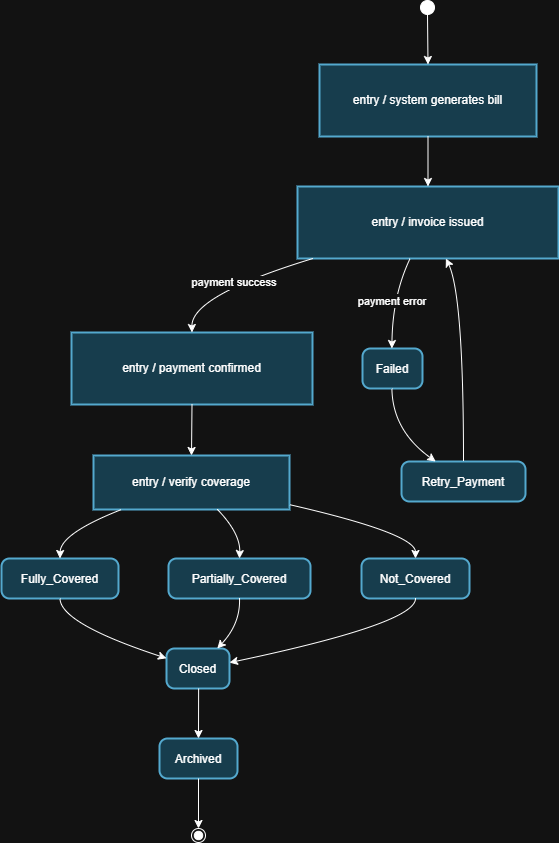

The diagram above was exported from draw.io. Its source (the exported page's mxGraphModel, read from the mxfile embedded in the PNG):
<mxGraphModel dx="2060" dy="1124" grid="1" gridSize="10" guides="1" tooltips="1" connect="1" arrows="1" fold="1" page="1" pageScale="1" pageWidth="850" pageHeight="1100" math="0" shadow="0">
  <root>
    <mxCell id="0" />
    <mxCell id="1" parent="0" />
    <mxCell id="1VFR6KdIIi10V02LEXMB-128" edge="1" parent="1" source="1VFR6KdIIi10V02LEXMB-103" style="curved=1;startArrow=none;;fillColor=none;;exitX=0.17;exitY=0;entryX=0.11;entryY=1.01;rounded=0;" value="">
      <mxGeometry relative="1" as="geometry">
        <Array as="points">
          <mxPoint x="535" y="831" />
          <mxPoint x="535" y="536" />
        </Array>
        <mxPoint x="715.8235294117649" y="497.9999999999998" as="targetPoint" />
      </mxGeometry>
    </mxCell>
    <mxCell id="1VFR6KdIIi10V02LEXMB-223" parent="1" style="ellipse;fillColor=strokeColor;fontColor=light-dark(#333333,#cccccc);" value="" vertex="1">
      <mxGeometry height="14" width="14" x="1229" y="1060" as="geometry" />
    </mxCell>
    <mxCell id="1VFR6KdIIi10V02LEXMB-224" parent="1" style="whiteSpace=wrap;strokeWidth=2;fillColor=#b1ddf0;strokeColor=#10739e;" value="entry / system generates bill" vertex="1">
      <mxGeometry height="72" width="217" x="1128" y="1124" as="geometry" />
    </mxCell>
    <mxCell id="1VFR6KdIIi10V02LEXMB-225" parent="1" style="whiteSpace=wrap;strokeWidth=2;fillColor=#b1ddf0;strokeColor=#10739e;" value="entry / invoice issued" vertex="1">
      <mxGeometry height="72" width="261" x="1106" y="1246" as="geometry" />
    </mxCell>
    <mxCell id="1VFR6KdIIi10V02LEXMB-226" parent="1" style="whiteSpace=wrap;strokeWidth=2;fillColor=#b1ddf0;strokeColor=#10739e;" value="entry / payment confirmed" vertex="1">
      <mxGeometry height="72" width="241" x="880" y="1392" as="geometry" />
    </mxCell>
    <mxCell id="1VFR6KdIIi10V02LEXMB-227" parent="1" style="rounded=1;arcSize=20;strokeWidth=2;fillColor=#b1ddf0;strokeColor=#10739e;" value="Failed" vertex="1">
      <mxGeometry height="40" width="60" x="1171" y="1408" as="geometry" />
    </mxCell>
    <mxCell id="1VFR6KdIIi10V02LEXMB-228" parent="1" style="whiteSpace=wrap;strokeWidth=2;fillColor=#b1ddf0;strokeColor=#10739e;" value="entry / verify coverage" vertex="1">
      <mxGeometry height="54" width="196" x="902" y="1515" as="geometry" />
    </mxCell>
    <mxCell id="1VFR6KdIIi10V02LEXMB-229" parent="1" style="rounded=1;arcSize=20;strokeWidth=2;fillColor=#b1ddf0;strokeColor=#10739e;" value="Fully_Covered" vertex="1">
      <mxGeometry height="40" width="117" x="810" y="1618" as="geometry" />
    </mxCell>
    <mxCell id="1VFR6KdIIi10V02LEXMB-230" parent="1" style="rounded=1;arcSize=20;strokeWidth=2;fillColor=#b1ddf0;strokeColor=#10739e;" value="Partially_Covered" vertex="1">
      <mxGeometry height="40" width="142" x="977" y="1618" as="geometry" />
    </mxCell>
    <mxCell id="1VFR6KdIIi10V02LEXMB-231" parent="1" style="rounded=1;arcSize=20;strokeWidth=2;fillColor=#b1ddf0;strokeColor=#10739e;" value="Not_Covered" vertex="1">
      <mxGeometry height="40" width="108" x="1170" y="1618" as="geometry" />
    </mxCell>
    <mxCell id="1VFR6KdIIi10V02LEXMB-232" parent="1" style="rounded=1;arcSize=20;strokeWidth=2;fillColor=#b1ddf0;strokeColor=#10739e;" value="Closed" vertex="1">
      <mxGeometry height="40" width="63" x="975" y="1708" as="geometry" />
    </mxCell>
    <mxCell id="1VFR6KdIIi10V02LEXMB-233" parent="1" style="rounded=1;arcSize=20;strokeWidth=2;fillColor=#b1ddf0;strokeColor=#10739e;" value="Retry_Payment" vertex="1">
      <mxGeometry height="40" width="124" x="1210" y="1521" as="geometry" />
    </mxCell>
    <mxCell id="1VFR6KdIIi10V02LEXMB-234" parent="1" style="rounded=1;arcSize=20;strokeWidth=2;fillColor=#b1ddf0;strokeColor=#10739e;" value="Archived" vertex="1">
      <mxGeometry height="40" width="78" x="968" y="1798" as="geometry" />
    </mxCell>
    <mxCell id="1VFR6KdIIi10V02LEXMB-235" parent="1" style="ellipse;shape=endState;fillColor=strokeColor;fontColor=light-dark(#333333,#cccccc);" value="" vertex="1">
      <mxGeometry height="14" width="14" x="1000" y="1888" as="geometry" />
    </mxCell>
    <mxCell id="1VFR6KdIIi10V02LEXMB-236" edge="1" parent="1" source="1VFR6KdIIi10V02LEXMB-223" style="curved=1;startArrow=none;;fillColor=none;;exitX=0.53;exitY=1;entryX=0.5;entryY=0;rounded=0;" target="1VFR6KdIIi10V02LEXMB-224" value="">
      <mxGeometry relative="1" as="geometry">
        <Array as="points" />
      </mxGeometry>
    </mxCell>
    <mxCell id="1VFR6KdIIi10V02LEXMB-237" edge="1" parent="1" source="1VFR6KdIIi10V02LEXMB-224" style="curved=1;startArrow=none;;fillColor=none;;exitX=0.5;exitY=1;entryX=0.5;entryY=0;rounded=0;" target="1VFR6KdIIi10V02LEXMB-225" value="">
      <mxGeometry relative="1" as="geometry">
        <Array as="points" />
      </mxGeometry>
    </mxCell>
    <mxCell id="1VFR6KdIIi10V02LEXMB-238" edge="1" parent="1" source="1VFR6KdIIi10V02LEXMB-225" style="curved=1;startArrow=none;;fillColor=none;;exitX=0.05;exitY=1.01;entryX=0.5;entryY=0.01;rounded=0;" target="1VFR6KdIIi10V02LEXMB-226" value="payment success">
      <mxGeometry relative="1" as="geometry">
        <Array as="points">
          <mxPoint x="1000" y="1355" />
        </Array>
      </mxGeometry>
    </mxCell>
    <mxCell id="1VFR6KdIIi10V02LEXMB-239" edge="1" parent="1" source="1VFR6KdIIi10V02LEXMB-225" style="curved=1;startArrow=none;;fillColor=none;;exitX=0.43;exitY=1.01;entryX=0.49;entryY=0.01;rounded=0;" target="1VFR6KdIIi10V02LEXMB-227" value="payment error">
      <mxGeometry relative="1" as="geometry">
        <Array as="points">
          <mxPoint x="1201" y="1355" />
        </Array>
      </mxGeometry>
    </mxCell>
    <mxCell id="1VFR6KdIIi10V02LEXMB-240" edge="1" parent="1" source="1VFR6KdIIi10V02LEXMB-226" style="curved=1;startArrow=none;;fillColor=none;;exitX=0.5;exitY=1.01;entryX=0.5;entryY=-0.01;rounded=0;" target="1VFR6KdIIi10V02LEXMB-228" value="">
      <mxGeometry relative="1" as="geometry">
        <Array as="points" />
      </mxGeometry>
    </mxCell>
    <mxCell id="1VFR6KdIIi10V02LEXMB-241" edge="1" parent="1" source="1VFR6KdIIi10V02LEXMB-228" style="curved=1;startArrow=none;;fillColor=none;;exitX=0.15;exitY=0.99;entryX=0.5;entryY=0.01;rounded=0;" target="1VFR6KdIIi10V02LEXMB-229" value="">
      <mxGeometry relative="1" as="geometry">
        <Array as="points">
          <mxPoint x="869" y="1593" />
        </Array>
      </mxGeometry>
    </mxCell>
    <mxCell id="1VFR6KdIIi10V02LEXMB-242" edge="1" parent="1" source="1VFR6KdIIi10V02LEXMB-228" style="curved=1;startArrow=none;;fillColor=none;;exitX=0.63;exitY=0.99;entryX=0.5;entryY=0.01;rounded=0;" target="1VFR6KdIIi10V02LEXMB-230" value="">
      <mxGeometry relative="1" as="geometry">
        <Array as="points">
          <mxPoint x="1049" y="1593" />
        </Array>
      </mxGeometry>
    </mxCell>
    <mxCell id="1VFR6KdIIi10V02LEXMB-243" edge="1" parent="1" source="1VFR6KdIIi10V02LEXMB-228" style="curved=1;startArrow=none;;fillColor=none;;exitX=1;exitY=0.91;entryX=0.5;entryY=0.01;rounded=0;" target="1VFR6KdIIi10V02LEXMB-231" value="">
      <mxGeometry relative="1" as="geometry">
        <Array as="points">
          <mxPoint x="1224" y="1593" />
        </Array>
      </mxGeometry>
    </mxCell>
    <mxCell id="1VFR6KdIIi10V02LEXMB-244" edge="1" parent="1" source="1VFR6KdIIi10V02LEXMB-229" style="curved=1;startArrow=none;;fillColor=none;;exitX=0.5;exitY=1.01;entryX=0.01;entryY=0.25;rounded=0;" target="1VFR6KdIIi10V02LEXMB-232" value="">
      <mxGeometry relative="1" as="geometry">
        <Array as="points">
          <mxPoint x="869" y="1683" />
        </Array>
      </mxGeometry>
    </mxCell>
    <mxCell id="1VFR6KdIIi10V02LEXMB-245" edge="1" parent="1" source="1VFR6KdIIi10V02LEXMB-230" style="curved=1;startArrow=none;;fillColor=none;;exitX=0.5;exitY=1.01;entryX=0.8;entryY=0.01;rounded=0;" target="1VFR6KdIIi10V02LEXMB-232" value="">
      <mxGeometry relative="1" as="geometry">
        <Array as="points">
          <mxPoint x="1049" y="1683" />
        </Array>
      </mxGeometry>
    </mxCell>
    <mxCell id="1VFR6KdIIi10V02LEXMB-246" edge="1" parent="1" source="1VFR6KdIIi10V02LEXMB-231" style="curved=1;startArrow=none;;fillColor=none;;exitX=0.5;exitY=1.01;entryX=1.01;entryY=0.35;rounded=0;" target="1VFR6KdIIi10V02LEXMB-232" value="">
      <mxGeometry relative="1" as="geometry">
        <Array as="points">
          <mxPoint x="1224" y="1683" />
        </Array>
      </mxGeometry>
    </mxCell>
    <mxCell id="1VFR6KdIIi10V02LEXMB-247" edge="1" parent="1" source="1VFR6KdIIi10V02LEXMB-227" style="curved=1;startArrow=none;;fillColor=none;;exitX=0.49;exitY=1.01;entryX=0.28;entryY=0.01;rounded=0;" target="1VFR6KdIIi10V02LEXMB-233" value="">
      <mxGeometry relative="1" as="geometry">
        <Array as="points">
          <mxPoint x="1201" y="1490" />
        </Array>
      </mxGeometry>
    </mxCell>
    <mxCell id="1VFR6KdIIi10V02LEXMB-248" edge="1" parent="1" source="1VFR6KdIIi10V02LEXMB-233" style="curved=1;startArrow=none;;fillColor=none;;exitX=0.5;exitY=0.01;entryX=0.57;entryY=1.01;rounded=0;" target="1VFR6KdIIi10V02LEXMB-225" value="">
      <mxGeometry relative="1" as="geometry">
        <Array as="points">
          <mxPoint x="1272" y="1355" />
        </Array>
      </mxGeometry>
    </mxCell>
    <mxCell id="1VFR6KdIIi10V02LEXMB-249" edge="1" parent="1" source="1VFR6KdIIi10V02LEXMB-232" style="curved=1;startArrow=none;;fillColor=none;;exitX=0.51;exitY=1.01;entryX=0.5;entryY=0.01;rounded=0;" target="1VFR6KdIIi10V02LEXMB-234" value="">
      <mxGeometry relative="1" as="geometry">
        <Array as="points" />
      </mxGeometry>
    </mxCell>
    <mxCell id="1VFR6KdIIi10V02LEXMB-250" edge="1" parent="1" source="1VFR6KdIIi10V02LEXMB-234" style="curved=1;startArrow=none;;fillColor=none;;exitX=0.5;exitY=1.01;entryX=0.5;entryY=0.03;rounded=0;" target="1VFR6KdIIi10V02LEXMB-235" value="">
      <mxGeometry relative="1" as="geometry">
        <Array as="points" />
      </mxGeometry>
    </mxCell>
  </root>
</mxGraphModel>